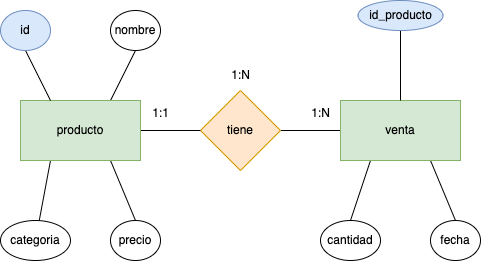

The diagram above was exported from draw.io. Its source (the exported page's mxGraphModel, read from the mxfile embedded in the PNG):
<mxGraphModel dx="492" dy="716" grid="1" gridSize="10" guides="1" tooltips="1" connect="1" arrows="1" fold="1" page="1" pageScale="1" pageWidth="827" pageHeight="1169" math="0" shadow="0">
  <root>
    <mxCell id="0" />
    <mxCell id="1" parent="0" />
    <mxCell id="6" style="edgeStyle=none;html=1;exitX=1;exitY=0.5;exitDx=0;exitDy=0;entryX=0;entryY=0.5;entryDx=0;entryDy=0;endArrow=none;endFill=0;" edge="1" parent="1" source="2" target="4">
      <mxGeometry relative="1" as="geometry" />
    </mxCell>
    <mxCell id="2" value="tiene" style="rhombus;whiteSpace=wrap;html=1;fillColor=#ffe6cc;strokeColor=#d79b00;" vertex="1" parent="1">
      <mxGeometry x="230" y="320" width="80" height="80" as="geometry" />
    </mxCell>
    <mxCell id="5" style="edgeStyle=none;html=1;exitX=1;exitY=0.5;exitDx=0;exitDy=0;entryX=0;entryY=0.5;entryDx=0;entryDy=0;endArrow=none;endFill=0;" edge="1" parent="1" source="3" target="2">
      <mxGeometry relative="1" as="geometry" />
    </mxCell>
    <mxCell id="16" style="edgeStyle=none;html=1;exitX=0.75;exitY=0;exitDx=0;exitDy=0;entryX=0.5;entryY=1;entryDx=0;entryDy=0;endArrow=none;endFill=0;" edge="1" parent="1" source="3" target="14">
      <mxGeometry relative="1" as="geometry" />
    </mxCell>
    <mxCell id="17" style="edgeStyle=none;html=1;exitX=0.25;exitY=1;exitDx=0;exitDy=0;endArrow=none;endFill=0;" edge="1" parent="1" source="3" target="11">
      <mxGeometry relative="1" as="geometry" />
    </mxCell>
    <mxCell id="18" style="edgeStyle=none;html=1;exitX=0.75;exitY=1;exitDx=0;exitDy=0;entryX=0.5;entryY=0;entryDx=0;entryDy=0;endArrow=none;endFill=0;" edge="1" parent="1" source="3" target="13">
      <mxGeometry relative="1" as="geometry" />
    </mxCell>
    <mxCell id="3" value="producto" style="rounded=0;whiteSpace=wrap;html=1;fillColor=#d5e8d4;strokeColor=#82b366;" vertex="1" parent="1">
      <mxGeometry x="50" y="330" width="120" height="60" as="geometry" />
    </mxCell>
    <mxCell id="24" style="edgeStyle=none;html=1;exitX=0.25;exitY=1;exitDx=0;exitDy=0;entryX=0.5;entryY=0;entryDx=0;entryDy=0;endArrow=none;endFill=0;" edge="1" parent="1" source="4" target="20">
      <mxGeometry relative="1" as="geometry" />
    </mxCell>
    <mxCell id="25" style="edgeStyle=none;html=1;exitX=0.75;exitY=1;exitDx=0;exitDy=0;entryX=0.5;entryY=0;entryDx=0;entryDy=0;endArrow=none;endFill=0;" edge="1" parent="1" source="4" target="21">
      <mxGeometry relative="1" as="geometry" />
    </mxCell>
    <mxCell id="4" value="venta" style="rounded=0;whiteSpace=wrap;html=1;fillColor=#d5e8d4;strokeColor=#82b366;" vertex="1" parent="1">
      <mxGeometry x="370" y="330" width="120" height="60" as="geometry" />
    </mxCell>
    <mxCell id="7" value="1:N" style="text;html=1;align=center;verticalAlign=middle;resizable=0;points=[];autosize=1;strokeColor=none;fillColor=none;" vertex="1" parent="1">
      <mxGeometry x="330" y="328" width="40" height="30" as="geometry" />
    </mxCell>
    <mxCell id="8" value="1:1" style="text;html=1;align=center;verticalAlign=middle;resizable=0;points=[];autosize=1;strokeColor=none;fillColor=none;" vertex="1" parent="1">
      <mxGeometry x="170" y="328" width="40" height="30" as="geometry" />
    </mxCell>
    <mxCell id="9" value="1:N" style="text;html=1;align=center;verticalAlign=middle;resizable=0;points=[];autosize=1;strokeColor=none;fillColor=none;" vertex="1" parent="1">
      <mxGeometry x="250" y="290" width="40" height="30" as="geometry" />
    </mxCell>
    <mxCell id="11" value="categoria" style="ellipse;whiteSpace=wrap;html=1;" vertex="1" parent="1">
      <mxGeometry x="30" y="450" width="70" height="40" as="geometry" />
    </mxCell>
    <mxCell id="15" style="edgeStyle=none;html=1;exitX=0.5;exitY=1;exitDx=0;exitDy=0;entryX=0.25;entryY=0;entryDx=0;entryDy=0;endArrow=none;endFill=0;" edge="1" parent="1" source="12" target="3">
      <mxGeometry relative="1" as="geometry" />
    </mxCell>
    <mxCell id="12" value="id" style="ellipse;whiteSpace=wrap;html=1;fillColor=#dae8fc;strokeColor=#6c8ebf;" vertex="1" parent="1">
      <mxGeometry x="30" y="240" width="50" height="40" as="geometry" />
    </mxCell>
    <mxCell id="13" value="precio" style="ellipse;whiteSpace=wrap;html=1;" vertex="1" parent="1">
      <mxGeometry x="140" y="450" width="50" height="40" as="geometry" />
    </mxCell>
    <mxCell id="14" value="nombre" style="ellipse;whiteSpace=wrap;html=1;" vertex="1" parent="1">
      <mxGeometry x="140" y="240" width="50" height="40" as="geometry" />
    </mxCell>
    <mxCell id="20" value="cantidad" style="ellipse;whiteSpace=wrap;html=1;" vertex="1" parent="1">
      <mxGeometry x="350" y="450" width="60" height="40" as="geometry" />
    </mxCell>
    <mxCell id="21" value="fecha" style="ellipse;whiteSpace=wrap;html=1;" vertex="1" parent="1">
      <mxGeometry x="460" y="450" width="50" height="40" as="geometry" />
    </mxCell>
    <mxCell id="23" style="edgeStyle=none;html=1;exitX=0.5;exitY=1;exitDx=0;exitDy=0;endArrow=none;endFill=0;" edge="1" parent="1" source="22" target="4">
      <mxGeometry relative="1" as="geometry" />
    </mxCell>
    <mxCell id="22" value="id_producto" style="ellipse;whiteSpace=wrap;html=1;fillColor=#dae8fc;strokeColor=#6c8ebf;" vertex="1" parent="1">
      <mxGeometry x="387.5" y="230" width="85" height="30" as="geometry" />
    </mxCell>
  </root>
</mxGraphModel>